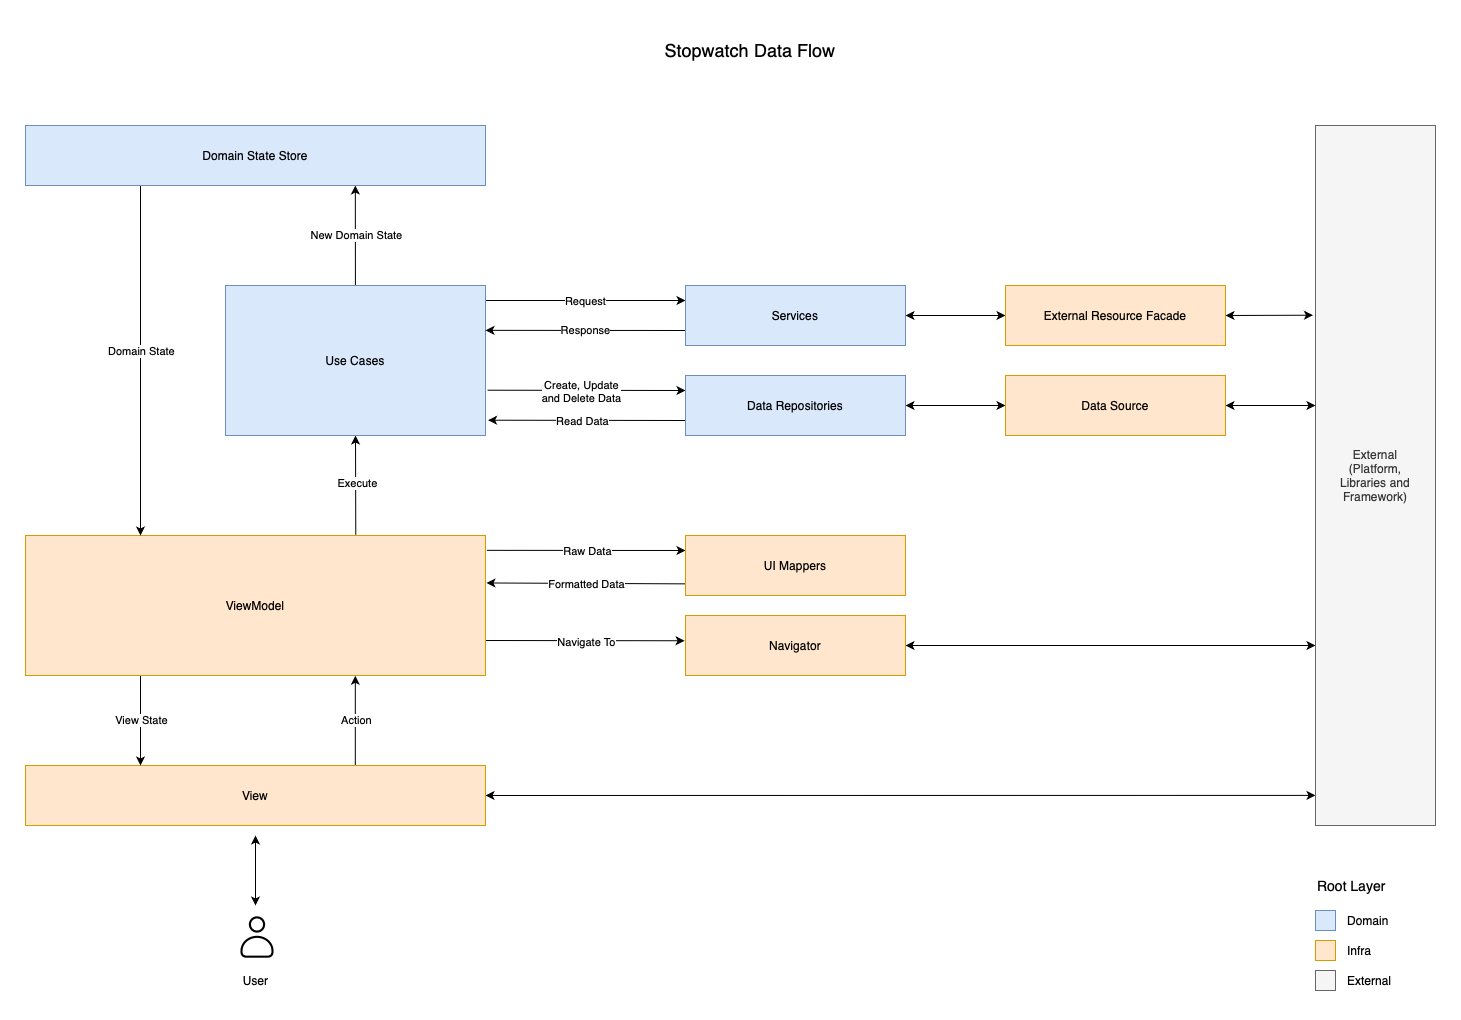

The diagram above was exported from draw.io. Its source (the exported page's mxGraphModel, read from the mxfile embedded in the PNG):
<mxGraphModel dx="2390" dy="1238" grid="0" gridSize="10" guides="1" tooltips="1" connect="1" arrows="1" fold="1" page="0" pageScale="1" pageWidth="1100" pageHeight="850" math="0" shadow="0">
  <root>
    <mxCell id="0" />
    <mxCell id="1" parent="0" />
    <mxCell id="11" style="edgeStyle=none;html=1;exitX=0.717;exitY=-0.003;exitDx=0;exitDy=0;entryX=0.717;entryY=1.002;entryDx=0;entryDy=0;exitPerimeter=0;entryPerimeter=0;" parent="1" source="2" target="3" edge="1">
      <mxGeometry relative="1" as="geometry" />
    </mxCell>
    <mxCell id="13" value="Action" style="edgeLabel;html=1;align=center;verticalAlign=middle;resizable=0;points=[];" parent="11" vertex="1" connectable="0">
      <mxGeometry x="0.1005" y="-2" relative="1" as="geometry">
        <mxPoint x="-2" y="4" as="offset" />
      </mxGeometry>
    </mxCell>
    <mxCell id="74" style="edgeStyle=none;html=1;fontSize=12;startArrow=classic;startFill=1;entryX=0;entryY=0.957;entryDx=0;entryDy=0;entryPerimeter=0;" parent="1" source="2" target="40" edge="1">
      <mxGeometry relative="1" as="geometry">
        <mxPoint x="1370" y="780" as="targetPoint" />
      </mxGeometry>
    </mxCell>
    <mxCell id="2" value="View" style="rounded=0;whiteSpace=wrap;html=1;fillColor=#ffe6cc;strokeColor=#d79b00;" parent="1" vertex="1">
      <mxGeometry x="100" y="750" width="460" height="60" as="geometry" />
    </mxCell>
    <mxCell id="14" style="edgeStyle=none;html=1;exitX=0.718;exitY=-0.005;exitDx=0;exitDy=0;entryX=0.5;entryY=1;entryDx=0;entryDy=0;exitPerimeter=0;" parent="1" source="3" target="4" edge="1">
      <mxGeometry relative="1" as="geometry" />
    </mxCell>
    <mxCell id="15" value="Execute" style="edgeLabel;html=1;align=center;verticalAlign=middle;resizable=0;points=[];" parent="14" vertex="1" connectable="0">
      <mxGeometry x="0.1945" y="-1" relative="1" as="geometry">
        <mxPoint y="8" as="offset" />
      </mxGeometry>
    </mxCell>
    <mxCell id="32" style="edgeStyle=none;html=1;exitX=0.25;exitY=1;exitDx=0;exitDy=0;entryX=0.25;entryY=0;entryDx=0;entryDy=0;" parent="1" source="3" target="2" edge="1">
      <mxGeometry relative="1" as="geometry" />
    </mxCell>
    <mxCell id="33" value="View State" style="edgeLabel;html=1;align=center;verticalAlign=middle;resizable=0;points=[];" parent="32" vertex="1" connectable="0">
      <mxGeometry x="-0.2245" relative="1" as="geometry">
        <mxPoint y="9" as="offset" />
      </mxGeometry>
    </mxCell>
    <mxCell id="34" style="edgeStyle=none;html=1;exitX=1;exitY=0.75;exitDx=0;exitDy=0;entryX=-0.004;entryY=0.421;entryDx=0;entryDy=0;entryPerimeter=0;" parent="1" source="3" target="10" edge="1">
      <mxGeometry relative="1" as="geometry" />
    </mxCell>
    <mxCell id="35" value="Navigate To" style="edgeLabel;html=1;align=center;verticalAlign=middle;resizable=0;points=[];" parent="34" vertex="1" connectable="0">
      <mxGeometry x="-0.1014" y="-1" relative="1" as="geometry">
        <mxPoint x="10" as="offset" />
      </mxGeometry>
    </mxCell>
    <mxCell id="36" style="edgeStyle=none;html=1;exitX=1.003;exitY=0.106;exitDx=0;exitDy=0;entryX=0;entryY=0.25;entryDx=0;entryDy=0;exitPerimeter=0;" parent="1" source="3" target="6" edge="1">
      <mxGeometry relative="1" as="geometry" />
    </mxCell>
    <mxCell id="37" value="Raw Data" style="edgeLabel;html=1;align=center;verticalAlign=middle;resizable=0;points=[];" parent="36" vertex="1" connectable="0">
      <mxGeometry x="-0.4863" relative="1" as="geometry">
        <mxPoint x="48" as="offset" />
      </mxGeometry>
    </mxCell>
    <mxCell id="3" value="ViewModel" style="rounded=0;whiteSpace=wrap;html=1;fillColor=#ffe6cc;strokeColor=#d79b00;" parent="1" vertex="1">
      <mxGeometry x="100" y="520" width="460" height="140" as="geometry" />
    </mxCell>
    <mxCell id="17" style="edgeStyle=none;html=1;exitX=1.008;exitY=0.698;exitDx=0;exitDy=0;entryX=0;entryY=0.25;entryDx=0;entryDy=0;exitPerimeter=0;" parent="1" source="4" target="9" edge="1">
      <mxGeometry relative="1" as="geometry" />
    </mxCell>
    <mxCell id="23" value="Create, Update&lt;br&gt;and Delete Data" style="edgeLabel;html=1;align=center;verticalAlign=middle;resizable=0;points=[];" parent="17" vertex="1" connectable="0">
      <mxGeometry x="-0.0533" relative="1" as="geometry">
        <mxPoint as="offset" />
      </mxGeometry>
    </mxCell>
    <mxCell id="25" style="edgeStyle=none;html=1;exitX=1;exitY=0.1;exitDx=0;exitDy=0;entryX=0;entryY=0.25;entryDx=0;entryDy=0;exitPerimeter=0;" parent="1" source="4" target="7" edge="1">
      <mxGeometry relative="1" as="geometry" />
    </mxCell>
    <mxCell id="26" value="Request" style="edgeLabel;html=1;align=center;verticalAlign=middle;resizable=0;points=[];" parent="25" vertex="1" connectable="0">
      <mxGeometry x="0.1833" relative="1" as="geometry">
        <mxPoint x="-19" as="offset" />
      </mxGeometry>
    </mxCell>
    <mxCell id="28" style="edgeStyle=none;html=1;entryX=0.717;entryY=1;entryDx=0;entryDy=0;entryPerimeter=0;" parent="1" source="4" target="8" edge="1">
      <mxGeometry relative="1" as="geometry" />
    </mxCell>
    <mxCell id="29" value="New Domain State" style="edgeLabel;html=1;align=center;verticalAlign=middle;resizable=0;points=[];" parent="28" vertex="1" connectable="0">
      <mxGeometry x="-0.1071" y="1" relative="1" as="geometry">
        <mxPoint x="1" y="-6" as="offset" />
      </mxGeometry>
    </mxCell>
    <mxCell id="4" value="Use Cases" style="rounded=0;whiteSpace=wrap;html=1;fillColor=#dae8fc;strokeColor=#6c8ebf;" parent="1" vertex="1">
      <mxGeometry x="300" y="270" width="260" height="150" as="geometry" />
    </mxCell>
    <mxCell id="38" style="edgeStyle=none;html=1;exitX=0.003;exitY=0.806;exitDx=0;exitDy=0;entryX=1.002;entryY=0.339;entryDx=0;entryDy=0;entryPerimeter=0;exitPerimeter=0;" parent="1" source="6" target="3" edge="1">
      <mxGeometry relative="1" as="geometry" />
    </mxCell>
    <mxCell id="39" value="Formatted Data" style="edgeLabel;html=1;align=center;verticalAlign=middle;resizable=0;points=[];" parent="38" vertex="1" connectable="0">
      <mxGeometry x="0.1901" relative="1" as="geometry">
        <mxPoint x="18" as="offset" />
      </mxGeometry>
    </mxCell>
    <mxCell id="6" value="UI Mappers" style="rounded=0;whiteSpace=wrap;html=1;fillColor=#ffe6cc;strokeColor=#d79b00;" parent="1" vertex="1">
      <mxGeometry x="760" y="520" width="220" height="60" as="geometry" />
    </mxCell>
    <mxCell id="27" value="Response" style="edgeStyle=none;html=1;exitX=0;exitY=0.75;exitDx=0;exitDy=0;entryX=1;entryY=0.299;entryDx=0;entryDy=0;entryPerimeter=0;" parent="1" source="7" target="4" edge="1">
      <mxGeometry relative="1" as="geometry" />
    </mxCell>
    <mxCell id="56" style="edgeStyle=none;html=1;entryX=0;entryY=0.5;entryDx=0;entryDy=0;fontSize=12;startArrow=classic;startFill=1;" parent="1" source="7" target="53" edge="1">
      <mxGeometry relative="1" as="geometry" />
    </mxCell>
    <mxCell id="7" value="Services" style="rounded=0;whiteSpace=wrap;html=1;fillColor=#dae8fc;strokeColor=#6c8ebf;" parent="1" vertex="1">
      <mxGeometry x="760" y="270" width="220" height="60" as="geometry" />
    </mxCell>
    <mxCell id="30" style="edgeStyle=none;html=1;exitX=0.25;exitY=1;exitDx=0;exitDy=0;entryX=0.25;entryY=0;entryDx=0;entryDy=0;" parent="1" source="8" target="3" edge="1">
      <mxGeometry relative="1" as="geometry" />
    </mxCell>
    <mxCell id="31" value="Domain State" style="edgeLabel;html=1;align=center;verticalAlign=middle;resizable=0;points=[];" parent="30" vertex="1" connectable="0">
      <mxGeometry x="-0.0599" relative="1" as="geometry">
        <mxPoint as="offset" />
      </mxGeometry>
    </mxCell>
    <mxCell id="8" value="Domain State Store" style="rounded=0;whiteSpace=wrap;html=1;fillColor=#dae8fc;strokeColor=#6c8ebf;" parent="1" vertex="1">
      <mxGeometry x="100" y="110" width="460" height="60" as="geometry" />
    </mxCell>
    <mxCell id="19" style="edgeStyle=none;html=1;exitX=0;exitY=0.75;exitDx=0;exitDy=0;entryX=1.01;entryY=0.898;entryDx=0;entryDy=0;entryPerimeter=0;" parent="1" source="9" target="4" edge="1">
      <mxGeometry relative="1" as="geometry" />
    </mxCell>
    <mxCell id="24" value="Read Data" style="edgeLabel;html=1;align=center;verticalAlign=middle;resizable=0;points=[];" parent="19" vertex="1" connectable="0">
      <mxGeometry x="-0.0433" y="1" relative="1" as="geometry">
        <mxPoint x="-9" y="-1" as="offset" />
      </mxGeometry>
    </mxCell>
    <mxCell id="57" style="edgeStyle=none;html=1;entryX=0;entryY=0.5;entryDx=0;entryDy=0;fontSize=12;startArrow=classic;startFill=1;" parent="1" source="9" target="54" edge="1">
      <mxGeometry relative="1" as="geometry" />
    </mxCell>
    <mxCell id="9" value="Data Repositories" style="rounded=0;whiteSpace=wrap;html=1;fillColor=#dae8fc;strokeColor=#6c8ebf;" parent="1" vertex="1">
      <mxGeometry x="760" y="360" width="220" height="60" as="geometry" />
    </mxCell>
    <mxCell id="59" style="edgeStyle=none;html=1;exitX=1;exitY=0.5;exitDx=0;exitDy=0;fontSize=12;startArrow=classic;startFill=1;" parent="1" source="10" edge="1">
      <mxGeometry relative="1" as="geometry">
        <mxPoint x="1390" y="630" as="targetPoint" />
      </mxGeometry>
    </mxCell>
    <mxCell id="10" value="Navigator" style="rounded=0;whiteSpace=wrap;html=1;fillColor=#ffe6cc;strokeColor=#d79b00;" parent="1" vertex="1">
      <mxGeometry x="760" y="600" width="220" height="60" as="geometry" />
    </mxCell>
    <mxCell id="40" value="External&lt;br&gt;(Platform,&lt;br&gt;Libraries and&lt;br&gt;Framework)" style="rounded=0;whiteSpace=wrap;html=1;fillColor=#f5f5f5;fontColor=#333333;strokeColor=#666666;" parent="1" vertex="1">
      <mxGeometry x="1390" y="110" width="120" height="700" as="geometry" />
    </mxCell>
    <mxCell id="44" value="Stopwatch Data Flow" style="text;html=1;strokeColor=none;fillColor=none;align=center;verticalAlign=middle;whiteSpace=wrap;rounded=0;fontSize=18;" parent="1" vertex="1">
      <mxGeometry x="710" y="10" width="230" height="50" as="geometry" />
    </mxCell>
    <mxCell id="47" style="edgeStyle=none;html=1;fontSize=12;startArrow=classic;startFill=1;" parent="1" source="45" edge="1">
      <mxGeometry relative="1" as="geometry">
        <mxPoint x="330" y="820" as="targetPoint" />
      </mxGeometry>
    </mxCell>
    <mxCell id="45" value="&lt;svg style=&quot;font-size: 50px;&quot; stroke=&quot;currentColor&quot; fill=&quot;currentColor&quot; stroke-width=&quot;0&quot; viewBox=&quot;0 0 24 24&quot; height=&quot;1em&quot; width=&quot;1em&quot; xmlns=&quot;http://www.w3.org/2000/svg&quot;&gt;&lt;g id=&quot;User&quot; style=&quot;font-size: 50px;&quot;&gt;&lt;g style=&quot;font-size: 50px;&quot;&gt;&lt;path d=&quot;M17.438,21.937H6.562a2.5,2.5,0,0,1-2.5-2.5V18.61c0-3.969,3.561-7.2,7.938-7.2s7.938,3.229,7.938,7.2v.827A2.5,2.5,0,0,1,17.438,21.937ZM12,12.412c-3.826,0-6.938,2.78-6.938,6.2v.827a1.5,1.5,0,0,0,1.5,1.5H17.438a1.5,1.5,0,0,0,1.5-1.5V18.61C18.938,15.192,15.826,12.412,12,12.412Z&quot; style=&quot;font-size: 50px;&quot;&gt;&lt;/path&gt;&lt;path d=&quot;M12,9.911a3.924,3.924,0,1,1,3.923-3.924A3.927,3.927,0,0,1,12,9.911Zm0-6.847a2.924,2.924,0,1,0,2.923,2.923A2.926,2.926,0,0,0,12,3.064Z&quot; style=&quot;font-size: 50px;&quot;&gt;&lt;/path&gt;&lt;/g&gt;&lt;/g&gt;&lt;/svg&gt;" style="text;whiteSpace=wrap;html=1;fontSize=50;" parent="1" vertex="1">
      <mxGeometry x="305" y="890" width="50" height="60" as="geometry" />
    </mxCell>
    <mxCell id="46" value="User" style="text;html=1;align=center;verticalAlign=middle;resizable=0;points=[];autosize=1;strokeColor=none;fillColor=none;fontSize=12;" parent="1" vertex="1">
      <mxGeometry x="305" y="950" width="50" height="30" as="geometry" />
    </mxCell>
    <mxCell id="65" style="edgeStyle=none;html=1;fontSize=12;startArrow=classic;startFill=1;exitX=1;exitY=0.5;exitDx=0;exitDy=0;entryX=-0.021;entryY=0.271;entryDx=0;entryDy=0;entryPerimeter=0;" parent="1" source="53" target="40" edge="1">
      <mxGeometry relative="1" as="geometry">
        <mxPoint x="1380" y="300" as="targetPoint" />
      </mxGeometry>
    </mxCell>
    <mxCell id="53" value="External Resource Facade" style="rounded=0;whiteSpace=wrap;html=1;fillColor=#ffe6cc;strokeColor=#d79b00;" parent="1" vertex="1">
      <mxGeometry x="1080" y="270" width="220" height="60" as="geometry" />
    </mxCell>
    <mxCell id="64" style="edgeStyle=none;html=1;fontSize=12;startArrow=classic;startFill=1;exitX=1;exitY=0.5;exitDx=0;exitDy=0;entryX=0;entryY=0.4;entryDx=0;entryDy=0;entryPerimeter=0;" parent="1" source="54" target="40" edge="1">
      <mxGeometry relative="1" as="geometry">
        <mxPoint x="1380" y="390" as="targetPoint" />
      </mxGeometry>
    </mxCell>
    <mxCell id="54" value="Data Source" style="rounded=0;whiteSpace=wrap;html=1;fillColor=#ffe6cc;strokeColor=#d79b00;" parent="1" vertex="1">
      <mxGeometry x="1080" y="360" width="220" height="60" as="geometry" />
    </mxCell>
    <mxCell id="66" value="" style="whiteSpace=wrap;html=1;aspect=fixed;fillColor=#dae8fc;strokeColor=#6c8ebf;" parent="1" vertex="1">
      <mxGeometry x="1390" y="895" width="20" height="20" as="geometry" />
    </mxCell>
    <mxCell id="67" value="Domain" style="text;html=1;strokeColor=none;fillColor=none;align=left;verticalAlign=middle;whiteSpace=wrap;rounded=0;dashed=1;dashPattern=1 1;" parent="1" vertex="1">
      <mxGeometry x="1420" y="890" width="50" height="30" as="geometry" />
    </mxCell>
    <mxCell id="68" value="" style="whiteSpace=wrap;html=1;aspect=fixed;fillColor=#ffe6cc;strokeColor=#d79b00;" parent="1" vertex="1">
      <mxGeometry x="1390" y="925" width="20" height="20" as="geometry" />
    </mxCell>
    <mxCell id="69" value="Infra" style="text;html=1;strokeColor=none;fillColor=none;align=left;verticalAlign=middle;whiteSpace=wrap;rounded=0;dashed=1;dashPattern=1 1;" parent="1" vertex="1">
      <mxGeometry x="1420" y="920" width="30" height="30" as="geometry" />
    </mxCell>
    <mxCell id="70" value="" style="whiteSpace=wrap;html=1;aspect=fixed;fillColor=#f5f5f5;fontColor=#333333;strokeColor=#666666;" parent="1" vertex="1">
      <mxGeometry x="1390" y="955" width="20" height="20" as="geometry" />
    </mxCell>
    <mxCell id="71" value="External" style="text;html=1;strokeColor=none;fillColor=none;align=left;verticalAlign=middle;whiteSpace=wrap;rounded=0;dashed=1;dashPattern=1 1;" parent="1" vertex="1">
      <mxGeometry x="1420" y="950" width="50" height="30" as="geometry" />
    </mxCell>
    <mxCell id="72" value="Root Layer" style="text;html=1;strokeColor=none;fillColor=none;align=left;verticalAlign=middle;whiteSpace=wrap;rounded=0;fontSize=14;" parent="1" vertex="1">
      <mxGeometry x="1390" y="860" width="80" height="20" as="geometry" />
    </mxCell>
  </root>
</mxGraphModel>